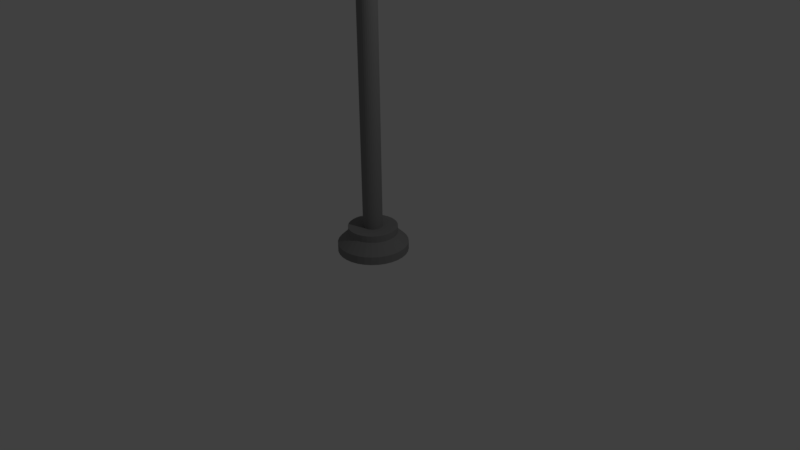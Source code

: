 # Source: Zielfahne.blend  (saved by Blender 2.77.0; exported with 4.5.12 LTS)
import bpy
from mathutils import Matrix  # noqa: F401  (used for matrix-valued properties, if any)

bpy.ops.wm.read_factory_settings(use_empty=True)
scene = bpy.context.scene
scene.name = 'Scene'

# ---- collections
col_collection_1 = bpy.data.collections.new('Collection 1'); scene.collection.children.link(col_collection_1)

# ---- materials (node trees are filled in below, after node groups)
mat_zielfahne = bpy.data.materials.new('Zielfahne')
mat_zielfahne.alpha_threshold = 0.0
mat_zielfahne.use_transparent_shadow = False
mat_zielfahne.diffuse_color = (0.2598, 0.2598, 0.2598, 1.0)
mat_zielfahne.specular_color = (0.686, 0.686, 0.686)
mat_zielfahne.roughness = 0.5
mat_zielfahne.specular_intensity = 0.8021
mat_fahne = bpy.data.materials.new('Fahne')
mat_fahne.alpha_threshold = 0.0
mat_fahne.use_transparent_shadow = False
mat_fahne.diffuse_color = (0.0, 0.4292, 0.03681, 1.0)
mat_fahne.specular_color = (0.0, 0.6738, 0.05446)
mat_fahne.roughness = 0.5
mat_fahne.specular_intensity = 0.1146

# ---- material node trees

# ---- world
world_world = bpy.data.worlds.new('World'); scene.world = world_world
world_world.color = (0.05088, 0.05088, 0.05088)
world_world.use_sun_shadow = False
world_world.sun_shadow_jitter_overblur = 0.0
world_world.cycles.sampling_method = 'MANUAL'

# ---- cameras
cam_camera = bpy.data.cameras.new('Camera')
cam_camera.clip_end = 100.0
cam_camera.lens = 35.0
cam_camera.sensor_width = 32.0
cam_camera.sensor_height = 18.0
cam_camera.ortho_scale = 7.314
cam_camera.dof.focus_distance = 0.0
cam_camera.dof.aperture_fstop = 128.0

# ---- lights
light_lamp = bpy.data.lights.new('Lamp', 'POINT')
light_lamp.transmission_factor = 0.0
light_lamp.cutoff_distance = 30.0
light_lamp.energy = 100.0
light_lamp.shadow_buffer_clip_start = 1.001
light_lamp.shadow_soft_size = 0.1
light_lamp.shadow_maximum_resolution = 0.006
light_lamp.use_absolute_resolution = True

# ---- meshes
me_circle = bpy.data.meshes.new('Circle')
me_circle.from_pydata([(5.692e-08, 0.4521, 0.08738), (-0.0882, 0.4434, 0.08738), (-0.173, 0.4177, 0.08738), (-0.2512, 0.3759, 0.08738), (-0.3197, 0.3197, 0.08738), (-0.3759, 0.2512, 0.08738), (-0.4177, 0.173, 0.08738), (-0.4434, 0.0882, 0.08738), (-0.4521, 1.699e-07, 0.08738), (-0.4434, -0.0882, 0.08738), (-0.4177, -0.173, 0.08738), (-0.3759, -0.2512, 0.08738), (-0.3197, -0.3197, 0.08738), (-0.2512, -0.3759, 0.08738), (-0.173, -0.4177, 0.08738), (-0.0882, -0.4434, 0.08738), (2.042e-07, -0.4521, 0.08738), (0.0882, -0.4434, 0.08738), (0.173, -0.4177, 0.08738), (0.2512, -0.3759, 0.08738), (0.3197, -0.3197, 0.08738), (0.3759, -0.2512, 0.08738), (0.4177, -0.173, 0.08738), (0.4434, -0.0882, 0.08738), (0.4521, 5.723e-07, 0.08738), (0.4434, 0.0882, 0.08738), (0.4177, 0.173, 0.08738), (0.3759, 0.2512, 0.08738), (0.3197, 0.3197, 0.08738), (0.2512, 0.3759, 0.08738), (0.173, 0.4177, 0.08738), (0.0882, 0.4434, 0.08738), (5.692e-08, 0.4521, 0.1941), (-0.0882, 0.4434, 0.1941), (-0.173, 0.4177, 0.1941), (-0.2512, 0.3759, 0.1941), (-0.3197, 0.3197, 0.1941), (-0.3759, 0.2512, 0.1941), (-0.4177, 0.173, 0.1941), (-0.4434, 0.0882, 0.1941), (-0.4521, 1.699e-07, 0.1941), (-0.4434, -0.0882, 0.1941), (-0.4177, -0.173, 0.1941), (-0.3759, -0.2512, 0.1941), (-0.3197, -0.3197, 0.1941), (-0.2512, -0.3759, 0.1941), (-0.173, -0.4177, 0.1941), (-0.0882, -0.4434, 0.1941), (2.042e-07, -0.4521, 0.1941), (0.0882, -0.4434, 0.1941), (0.173, -0.4177, 0.1941), (0.2512, -0.3759, 0.1941), (0.3197, -0.3197, 0.1941), (0.3759, -0.2512, 0.1941), (0.4177, -0.173, 0.1941), (0.4434, -0.0882, 0.1941), (0.4521, 5.723e-07, 0.1941), (0.4434, 0.0882, 0.1941), (0.4177, 0.173, 0.1941), (0.3759, 0.2512, 0.1941), (0.3197, 0.3197, 0.1941), (0.2512, 0.3759, 0.1941), (0.173, 0.4177, 0.1941), (0.0882, 0.4434, 0.1941), (5.232e-08, 0.3169, 0.3274), (-0.06183, 0.3109, 0.3274), (-0.1213, 0.2928, 0.3274), (-0.1761, 0.2635, 0.3274), (-0.2241, 0.2241, 0.3274), (-0.2635, 0.1761, 0.3274), (-0.2928, 0.1213, 0.3274), (-0.3109, 0.06183, 0.3274), (-0.3169, 2.018e-07, 0.3274), (-0.3109, -0.06183, 0.3274), (-0.2928, -0.1213, 0.3274), (-0.2635, -0.1761, 0.3274), (-0.2241, -0.2241, 0.3274), (-0.1761, -0.2635, 0.3274), (-0.1213, -0.2928, 0.3274), (-0.06183, -0.3109, 0.3274), (1.556e-07, -0.3169, 0.3274), (0.06183, -0.3109, 0.3274), (0.1213, -0.2928, 0.3274), (0.1761, -0.2635, 0.3274), (0.2241, -0.2241, 0.3274), (0.2635, -0.1761, 0.3274), (0.2928, -0.1213, 0.3274), (0.3109, -0.06183, 0.3274), (0.3169, 4.839e-07, 0.3274), (0.3109, 0.06183, 0.3274), (0.2928, 0.1213, 0.3274), (0.2635, 0.1761, 0.3274), (0.2241, 0.2241, 0.3274), (0.1761, 0.2635, 0.3274), (0.1213, 0.2928, 0.3274), (0.06183, 0.3109, 0.3274), (4.546e-08, 0.3169, 0.4141), (-0.06183, 0.3109, 0.4141), (-0.1213, 0.2928, 0.4141), (-0.1761, 0.2635, 0.4141), (-0.2241, 0.2241, 0.4141), (-0.2635, 0.1761, 0.4141), (-0.2928, 0.1213, 0.4141), (-0.3109, 0.06183, 0.4141), (-0.3169, 2.018e-07, 0.4141), (-0.3109, -0.06183, 0.4141), (-0.2928, -0.1213, 0.4141), (-0.2635, -0.1761, 0.4141), (-0.2241, -0.2241, 0.4141), (-0.1761, -0.2635, 0.4141), (-0.1213, -0.2928, 0.4141), (-0.06183, -0.3109, 0.4141), (1.487e-07, -0.3169, 0.4141), (0.06183, -0.3109, 0.4141), (0.1213, -0.2928, 0.4141), (0.1761, -0.2635, 0.4141), (0.2241, -0.2241, 0.4141), (0.2635, -0.1761, 0.4141), (0.2928, -0.1213, 0.4141), (0.3109, -0.06183, 0.4141), (0.3169, 4.839e-07, 0.4141), (0.3109, 0.06183, 0.4141), (0.2928, 0.1213, 0.4141), (0.2635, 0.1761, 0.4141), (0.2241, 0.2241, 0.4141), (0.1761, 0.2635, 0.4141), (0.1213, 0.2928, 0.4141), (0.06183, 0.3109, 0.4141), (3.781e-08, 0.1244, 0.4141), (-0.02427, 0.122, 0.4141), (-0.04761, 0.1149, 0.4141), (-0.06911, 0.1034, 0.4141), (-0.08796, 0.08796, 0.4141), (-0.1034, 0.06911, 0.4141), (-0.1149, 0.04761, 0.4141), (-0.122, 0.02427, 0.4141), (-0.1244, 2.493e-07, 0.4141), (-0.122, -0.02427, 0.4141), (-0.1149, -0.0476, 0.4141), (-0.1034, -0.06911, 0.4141), (-0.08796, -0.08796, 0.4141), (-0.06911, -0.1034, 0.4141), (-0.04761, -0.1149, 0.4141), (-0.02427, -0.122, 0.4141), (7.835e-08, -0.1244, 0.4141), (0.02427, -0.122, 0.4141), (0.04761, -0.1149, 0.4141), (0.06911, -0.1034, 0.4141), (0.08796, -0.08796, 0.4141), (0.1034, -0.06911, 0.4141), (0.1149, -0.0476, 0.4141), (0.122, -0.02427, 0.4141), (0.1244, 3.6e-07, 0.4141), (0.122, 0.02427, 0.4141), (0.1149, 0.04761, 0.4141), (0.1034, 0.06911, 0.4141), (0.08796, 0.08796, 0.4141), (0.06911, 0.1034, 0.4141), (0.04761, 0.1149, 0.4141), (0.02427, 0.122, 0.4141), (2.391e-07, 0.1244, 7.82), (-0.02427, 0.122, 7.82), (-0.0476, 0.1149, 7.82), (-0.06911, 0.1034, 7.82), (-0.08796, 0.08796, 7.82), (-0.1034, 0.06911, 7.82), (-0.1149, 0.04761, 7.82), (-0.122, 0.02427, 7.82), (-0.1244, 2.493e-07, 7.82), (-0.122, -0.02427, 7.82), (-0.1149, -0.0476, 7.82), (-0.1034, -0.06911, 7.82), (-0.08796, -0.08796, 7.82), (-0.06911, -0.1034, 7.82), (-0.0476, -0.1149, 7.82), (-0.02427, -0.122, 7.82), (2.797e-07, -0.1244, 7.82), (0.02427, -0.122, 7.82), (0.04761, -0.1149, 7.82), (0.06911, -0.1034, 7.82), (0.08796, -0.08796, 7.82), (0.1034, -0.06911, 7.82), (0.1149, -0.0476, 7.82), (0.122, -0.02427, 7.82), (0.1244, 3.6e-07, 7.82), (0.122, 0.02427, 7.82), (0.1149, 0.04761, 7.82), (0.1034, 0.06911, 7.82), (0.08796, 0.08796, 7.82), (0.06911, 0.1034, 7.82), (0.04761, 0.1149, 7.82), (0.02427, 0.122, 7.82), (3.358e-07, 0.2062, 7.993), (-0.04023, 0.2022, 7.993), (-0.07891, 0.1905, 7.993), (-0.1146, 0.1715, 7.993), (-0.1458, 0.1458, 7.993), (-0.1715, 0.1146, 7.993), (-0.1905, 0.07891, 7.993), (-0.2022, 0.04023, 7.993), (-0.2062, 2.305e-07, 7.993), (-0.2022, -0.04023, 7.993), (-0.1905, -0.07891, 7.993), (-0.1715, -0.1146, 7.993), (-0.1458, -0.1458, 7.993), (-0.1146, -0.1715, 7.993), (-0.07891, -0.1905, 7.993), (-0.04023, -0.2022, 7.993), (4.03e-07, -0.2062, 7.993), (0.04023, -0.2022, 7.993), (0.07891, -0.1905, 7.993), (0.1146, -0.1715, 7.993), (0.1458, -0.1458, 7.993), (0.1715, -0.1146, 7.993), (0.1905, -0.07891, 7.993), (0.2022, -0.04023, 7.993), (0.2062, 4.141e-07, 7.993), (0.2022, 0.04023, 7.993), (0.1905, 0.07891, 7.993), (0.1715, 0.1146, 7.993), (0.1458, 0.1458, 7.993), (0.1146, 0.1715, 7.993), (0.07891, 0.1905, 7.993), (0.04023, 0.2022, 7.993), (5.801e-07, 0.2062, 8.281), (-0.04023, 0.2022, 8.281), (-0.07891, 0.1905, 8.281), (-0.1146, 0.1715, 8.281), (-0.1458, 0.1458, 8.281), (-0.1715, 0.1146, 8.281), (-0.1905, 0.07891, 8.281), (-0.2022, 0.04023, 8.281), (-0.2062, 2.305e-07, 8.281), (-0.2022, -0.04023, 8.281), (-0.1905, -0.07891, 8.281), (-0.1715, -0.1146, 8.281), (-0.1458, -0.1458, 8.281), (-0.1146, -0.1715, 8.281), (-0.07891, -0.1905, 8.281), (-0.04023, -0.2022, 8.281), (6.472e-07, -0.2062, 8.281), (0.04023, -0.2022, 8.281), (0.07891, -0.1905, 8.281), (0.1146, -0.1715, 8.281), (0.1458, -0.1458, 8.281), (0.1715, -0.1146, 8.281), (0.1905, -0.07891, 8.281), (0.2022, -0.04023, 8.281), (0.2062, 4.141e-07, 8.281), (0.2022, 0.04023, 8.281), (0.1905, 0.07891, 8.281), (0.1715, 0.1146, 8.281), (0.1458, 0.1458, 8.281), (0.1146, 0.1715, 8.281), (0.07891, 0.1905, 8.281), (0.04023, 0.2022, 8.281), (2.122e-08, 0.1131, 8.465), (-0.02207, 0.111, 8.465), (-0.04329, 0.1045, 8.465), (-0.06285, 0.09406, 8.465), (-0.07999, 0.07999, 8.465), (-0.09406, 0.06285, 8.465), (-0.1045, 0.04329, 8.465), (-0.111, 0.02207, 8.465), (-0.1131, 2.525e-07, 8.465), (-0.111, -0.02207, 8.465), (-0.1045, -0.04329, 8.465), (-0.09406, -0.06285, 8.465), (-0.07999, -0.07999, 8.465), (-0.06285, -0.09406, 8.465), (-0.04329, -0.1045, 8.465), (-0.02207, -0.111, 8.465), (5.808e-08, -0.1131, 8.465), (0.02207, -0.111, 8.465), (0.04329, -0.1045, 8.465), (0.06285, -0.09406, 8.465), (0.07999, -0.07999, 8.465), (0.09406, -0.06285, 8.465), (0.1045, -0.04329, 8.465), (0.111, -0.02207, 8.465), (0.1131, 3.532e-07, 8.465), (0.111, 0.02207, 8.465), (0.1045, 0.04329, 8.465), (0.09406, 0.06285, 8.465), (0.07999, 0.07999, 8.465), (0.06285, 0.09406, 8.465), (0.04329, 0.1045, 8.465), (0.02207, 0.111, 8.465), (0.1265, -1.681e-07, 7.592), (1.858, -6.494e-08, 5.861), (0.1265, -6.494e-08, 5.861), (0.1265, 0.04407, 7.592), (1.858, 0.04407, 5.861), (0.1265, 0.04407, 5.861)], [], [(1, 0, 31, 30, 29, 28, 27, 26, 25, 24, 23, 22, 21, 20, 19, 18, 17, 16, 15, 14, 13, 12, 11, 10, 9, 8, 7, 6, 5, 4, 3, 2), (32, 33, 65, 64), (19, 20, 52, 51), (6, 7, 39, 38), (20, 21, 53, 52), (7, 8, 40, 39), (21, 22, 54, 53), (8, 9, 41, 40), (22, 23, 55, 54), (9, 10, 42, 41), (23, 24, 56, 55), (10, 11, 43, 42), (24, 25, 57, 56), (11, 12, 44, 43), (25, 26, 58, 57), (12, 13, 45, 44), (26, 27, 59, 58), (13, 14, 46, 45), (0, 1, 33, 32), (27, 28, 60, 59), (14, 15, 47, 46), (1, 2, 34, 33), (28, 29, 61, 60), (15, 16, 48, 47), (2, 3, 35, 34), (29, 30, 62, 61), (16, 17, 49, 48), (3, 4, 36, 35), (30, 31, 63, 62), (17, 18, 50, 49), (4, 5, 37, 36), (31, 0, 32, 63), (18, 19, 51, 50), (5, 6, 38, 37), (67, 68, 100, 99), (59, 60, 92, 91), (46, 47, 79, 78), (33, 34, 66, 65), (60, 61, 93, 92), (47, 48, 80, 79), (34, 35, 67, 66), (61, 62, 94, 93), (48, 49, 81, 80), (35, 36, 68, 67), (62, 63, 95, 94), (49, 50, 82, 81), (36, 37, 69, 68), (63, 32, 64, 95), (50, 51, 83, 82), (37, 38, 70, 69), (51, 52, 84, 83), (38, 39, 71, 70), (52, 53, 85, 84), (39, 40, 72, 71), (53, 54, 86, 85), (40, 41, 73, 72), (54, 55, 87, 86), (41, 42, 74, 73), (55, 56, 88, 87), (42, 43, 75, 74), (56, 57, 89, 88), (43, 44, 76, 75), (57, 58, 90, 89), (44, 45, 77, 76), (58, 59, 91, 90), (45, 46, 78, 77), (102, 103, 135, 134), (94, 95, 127, 126), (81, 82, 114, 113), (68, 69, 101, 100), (95, 64, 96, 127), (82, 83, 115, 114), (69, 70, 102, 101), (83, 84, 116, 115), (70, 71, 103, 102), (84, 85, 117, 116), (71, 72, 104, 103), (85, 86, 118, 117), (72, 73, 105, 104), (86, 87, 119, 118), (73, 74, 106, 105), (87, 88, 120, 119), (74, 75, 107, 106), (88, 89, 121, 120), (75, 76, 108, 107), (89, 90, 122, 121), (76, 77, 109, 108), (90, 91, 123, 122), (77, 78, 110, 109), (64, 65, 97, 96), (91, 92, 124, 123), (78, 79, 111, 110), (65, 66, 98, 97), (92, 93, 125, 124), (79, 80, 112, 111), (66, 67, 99, 98), (93, 94, 126, 125), (80, 81, 113, 112), (137, 138, 170, 169), (116, 117, 149, 148), (103, 104, 136, 135), (117, 118, 150, 149), (104, 105, 137, 136), (118, 119, 151, 150), (105, 106, 138, 137), (119, 120, 152, 151), (106, 107, 139, 138), (120, 121, 153, 152), (107, 108, 140, 139), (121, 122, 154, 153), (108, 109, 141, 140), (122, 123, 155, 154), (109, 110, 142, 141), (96, 97, 129, 128), (123, 124, 156, 155), (110, 111, 143, 142), (97, 98, 130, 129), (124, 125, 157, 156), (111, 112, 144, 143), (98, 99, 131, 130), (125, 126, 158, 157), (112, 113, 145, 144), (99, 100, 132, 131), (126, 127, 159, 158), (113, 114, 146, 145), (100, 101, 133, 132), (127, 96, 128, 159), (114, 115, 147, 146), (101, 102, 134, 133), (115, 116, 148, 147), (172, 173, 205, 204), (151, 152, 184, 183), (138, 139, 171, 170), (152, 153, 185, 184), (139, 140, 172, 171), (153, 154, 186, 185), (140, 141, 173, 172), (154, 155, 187, 186), (141, 142, 174, 173), (128, 129, 161, 160), (155, 156, 188, 187), (142, 143, 175, 174), (129, 130, 162, 161), (156, 157, 189, 188), (143, 144, 176, 175), (130, 131, 163, 162), (157, 158, 190, 189), (144, 145, 177, 176), (131, 132, 164, 163), (158, 159, 191, 190), (145, 146, 178, 177), (132, 133, 165, 164), (159, 128, 160, 191), (146, 147, 179, 178), (133, 134, 166, 165), (147, 148, 180, 179), (134, 135, 167, 166), (148, 149, 181, 180), (135, 136, 168, 167), (149, 150, 182, 181), (136, 137, 169, 168), (150, 151, 183, 182), (207, 208, 240, 239), (186, 187, 219, 218), (173, 174, 206, 205), (160, 161, 193, 192), (187, 188, 220, 219), (174, 175, 207, 206), (161, 162, 194, 193), (188, 189, 221, 220), (175, 176, 208, 207), (162, 163, 195, 194), (189, 190, 222, 221), (176, 177, 209, 208), (163, 164, 196, 195), (190, 191, 223, 222), (177, 178, 210, 209), (164, 165, 197, 196), (191, 160, 192, 223), (178, 179, 211, 210), (165, 166, 198, 197), (179, 180, 212, 211), (166, 167, 199, 198), (180, 181, 213, 212), (167, 168, 200, 199), (181, 182, 214, 213), (168, 169, 201, 200), (182, 183, 215, 214), (169, 170, 202, 201), (183, 184, 216, 215), (170, 171, 203, 202), (184, 185, 217, 216), (171, 172, 204, 203), (185, 186, 218, 217), (242, 243, 275, 274), (194, 195, 227, 226), (221, 222, 254, 253), (208, 209, 241, 240), (195, 196, 228, 227), (222, 223, 255, 254), (209, 210, 242, 241), (196, 197, 229, 228), (223, 192, 224, 255), (210, 211, 243, 242), (197, 198, 230, 229), (211, 212, 244, 243), (198, 199, 231, 230), (212, 213, 245, 244), (199, 200, 232, 231), (213, 214, 246, 245), (200, 201, 233, 232), (214, 215, 247, 246), (201, 202, 234, 233), (215, 216, 248, 247), (202, 203, 235, 234), (216, 217, 249, 248), (203, 204, 236, 235), (217, 218, 250, 249), (204, 205, 237, 236), (218, 219, 251, 250), (205, 206, 238, 237), (192, 193, 225, 224), (219, 220, 252, 251), (206, 207, 239, 238), (193, 194, 226, 225), (220, 221, 253, 252), (257, 258, 259, 260, 261, 262, 263, 264, 265, 266, 267, 268, 269, 270, 271, 272, 273, 274, 275, 276, 277, 278, 279, 280, 281, 282, 283, 284, 285, 286, 287, 256), (229, 230, 262, 261), (243, 244, 276, 275), (230, 231, 263, 262), (244, 245, 277, 276), (231, 232, 264, 263), (245, 246, 278, 277), (232, 233, 265, 264), (246, 247, 279, 278), (233, 234, 266, 265), (247, 248, 280, 279), (234, 235, 267, 266), (248, 249, 281, 280), (235, 236, 268, 267), (249, 250, 282, 281), (236, 237, 269, 268), (250, 251, 283, 282), (237, 238, 270, 269), (224, 225, 257, 256), (251, 252, 284, 283), (238, 239, 271, 270), (225, 226, 258, 257), (252, 253, 285, 284), (239, 240, 272, 271), (226, 227, 259, 258), (253, 254, 286, 285), (240, 241, 273, 272), (227, 228, 260, 259), (254, 255, 287, 286), (241, 242, 274, 273), (228, 229, 261, 260), (255, 224, 256, 287), (288, 290, 289), (291, 292, 293), (289, 290, 293, 292), (288, 289, 292, 291), (290, 288, 291, 293)])
me_circle.polygons.foreach_set('material_index', [0, 0, 0, 0, 0, 0, 0, 0, 0, 0, 0, 0, 0, 0, 0, 0, 0, 0, 0, 0, 0, 0, 0, 0, 0, 0, 0, 0, 0, 0, 0, 0, 0, 0, 0, 0, 0, 0, 0, 0, 0, 0, 0, 0, 0, 0, 0, 0, 0, 0, 0, 0, 0, 0, 0, 0, 0, 0, 0, 0, 0, 0, 0, 0, 0, 0, 0, 0, 0, 0, 0, 0, 0, 0, 0, 0, 0, 0, 0, 0, 0, 0, 0, 0, 0, 0, 0, 0, 0, 0, 0, 0, 0, 0, 0, 0, 0, 0, 0, 0, 0, 0, 0, 0, 0, 0, 0, 0, 0, 0, 0, 0, 0, 0, 0, 0, 0, 0, 0, 0, 0, 0, 0, 0, 0, 0, 0, 0, 0, 0, 0, 0, 0, 0, 0, 0, 0, 0, 0, 0, 0, 0, 0, 0, 0, 0, 0, 0, 0, 0, 0, 0, 0, 0, 0, 0, 0, 0, 0, 0, 0, 0, 0, 0, 0, 0, 0, 0, 0, 0, 0, 0, 0, 0, 0, 0, 0, 0, 0, 0, 0, 0, 0, 0, 0, 0, 0, 0, 0, 0, 0, 0, 0, 0, 0, 0, 0, 0, 0, 0, 0, 0, 0, 0, 0, 0, 0, 0, 0, 0, 0, 0, 0, 0, 0, 0, 0, 0, 0, 0, 0, 0, 0, 0, 0, 0, 0, 0, 0, 0, 0, 0, 0, 0, 0, 0, 0, 0, 0, 0, 0, 0, 0, 0, 0, 0, 0, 0, 0, 0, 0, 0, 0, 0, 0, 0, 0, 0, 1, 1, 1, 1, 1])
me_circle.materials.append(mat_zielfahne)
me_circle.materials.append(mat_fahne)
me_circle.use_remesh_preserve_volume = False
me_circle.use_remesh_preserve_attributes = False
me_circle.use_mirror_vertex_groups = False
me_circle.update()

# ---- objects
ob_circle = bpy.data.objects.new('Circle', me_circle)
ob_lamp = bpy.data.objects.new('Lamp', light_lamp)
ob_camera = bpy.data.objects.new('Camera', cam_camera)

# ---- transforms, parenting, visibility, modifiers, constraints
ob_circle.location = (0.0, 0.0, 0.0)
ob_circle.lineart.crease_threshold = 0.0
ob_lamp.location = (4.076, 1.005, 5.904)
ob_lamp.rotation_euler = (0.6503, 0.05522, 1.866)
ob_lamp.lock_rotations_4d = False
ob_lamp.empty_display_type = 'ARROWS'
ob_lamp.color = (0.0, 0.0, 0.0, 0.0)
ob_lamp.lineart.crease_threshold = 0.0
ob_camera.location = (7.481, -6.508, 5.344)
ob_camera.rotation_euler = (1.109, 0.01082, 0.8149)
ob_camera.lock_rotations_4d = False
ob_camera.empty_display_type = 'ARROWS'
ob_camera.color = (0.0, 0.0, 0.0, 0.0)
ob_camera.display_type = 'WIRE'
ob_camera.lineart.crease_threshold = 0.0

# ---- collection membership
col_collection_1.objects.link(ob_circle)
col_collection_1.objects.link(ob_lamp)
col_collection_1.objects.link(ob_camera)

# ---- scene / render settings (as saved in the file)
scene.camera = ob_camera
scene.frame_start = 1; scene.frame_end = 250; scene.frame_set(1)
scene.render.engine = 'BLENDER_EEVEE_NEXT'
scene.render.resolution_percentage = 50
scene.render.dither_intensity = 0.0
scene.cycles.use_denoising = False
scene.cycles.samples = 128
scene.cycles.sampling_pattern = 'TABULATED_SOBOL'
scene.cycles.light_sampling_threshold = 0.0
scene.cycles.use_adaptive_sampling = False
scene.cycles.use_light_tree = False
scene.cycles.blur_glossy = 0.0
scene.cycles.sample_clamp_indirect = 0.0
scene.view_settings.view_transform = 'Standard'
bpy.context.view_layer.update()

